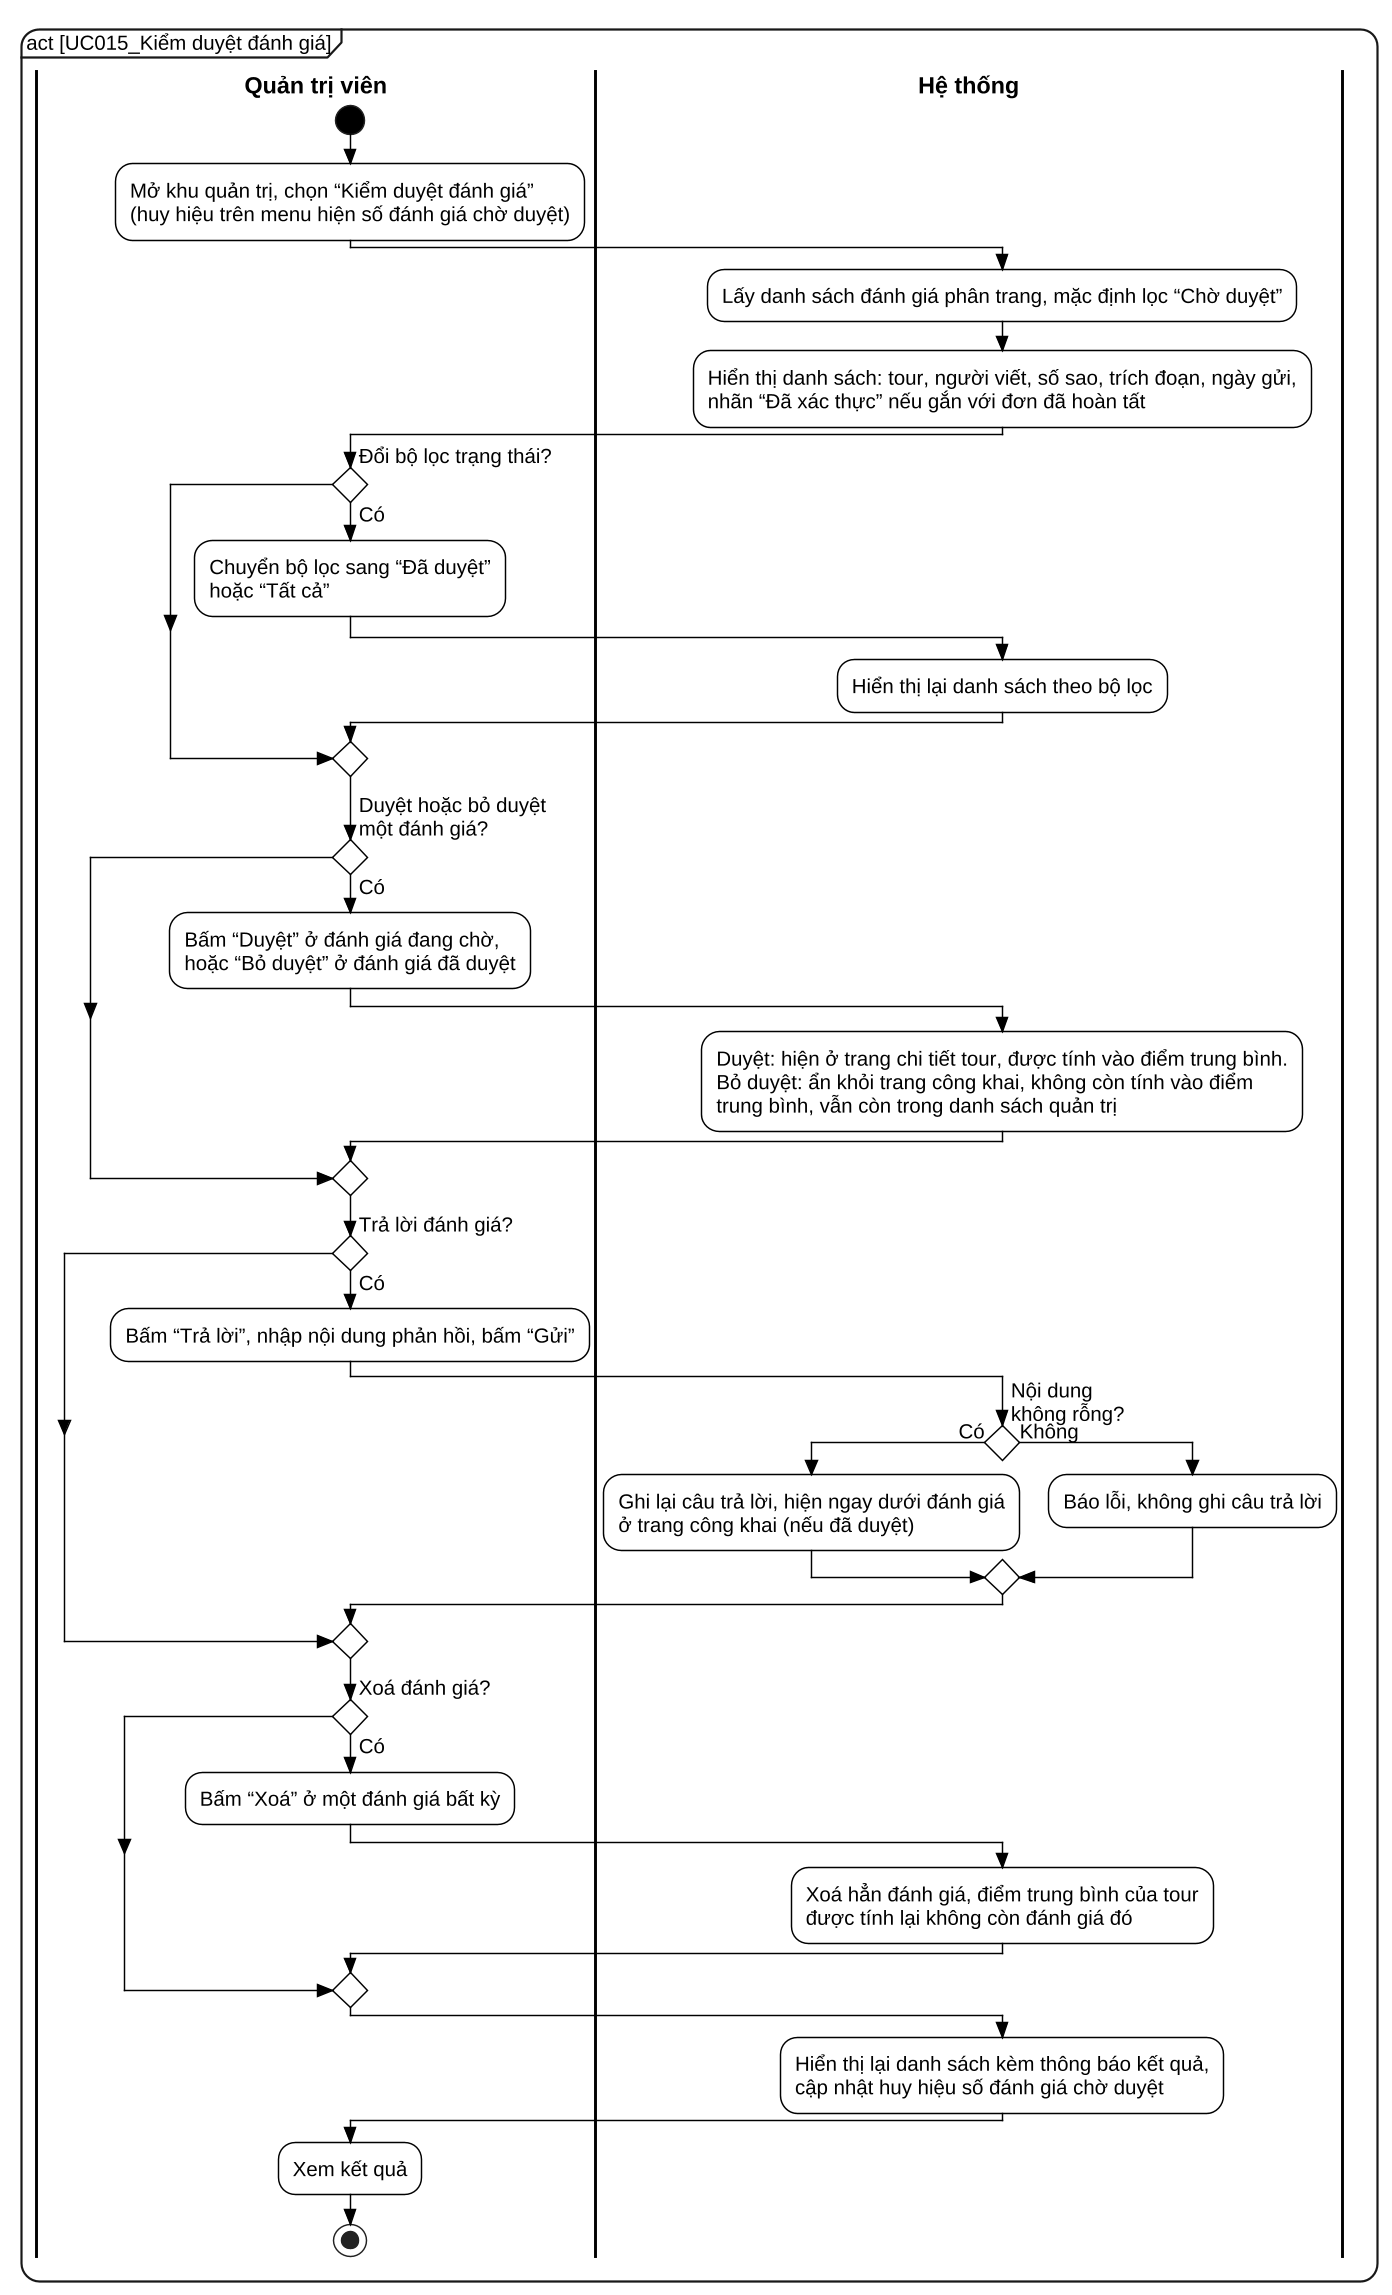

The diagram above was rendered by PlantUML. Its source (embedded in the PNG):
@startuml UC015_activity
skinparam dpi 140
skinparam defaultFontName "Liberation Sans"
skinparam defaultFontSize 14
skinparam backgroundColor white
skinparam shadowing false
skinparam RoundCorner 24
skinparam ArrowColor black
skinparam ArrowThickness 1.1
skinparam ConditionStyle diamond
skinparam ConditionEndStyle diamond
skinparam style strictuml
skinparam activity {
  BackgroundColor white
  BorderColor black
  BorderThickness 1
  DiamondBackgroundColor white
  DiamondBorderColor black
  StartColor black
  EndColor black
}
skinparam swimlane {
  BorderColor black
  BorderThickness 2
  TitleFontStyle bold
  TitleFontSize 16
}
skinparam wrapWidth 600
mainframe act [UC015_Kiểm duyệt đánh giá]
|Quản trị viên|
start
:Mở khu quản trị, chọn “Kiểm duyệt đánh giá”\n(huy hiệu trên menu hiện số đánh giá chờ duyệt);
|Hệ thống|
:Lấy danh sách đánh giá phân trang, mặc định lọc “Chờ duyệt”;
:Hiển thị danh sách: tour, người viết, số sao, trích đoạn, ngày gửi,\nnhãn “Đã xác thực” nếu gắn với đơn đã hoàn tất;
|Quản trị viên|
if (Đổi bộ lọc trạng thái?) then (Có)
  :Chuyển bộ lọc sang “Đã duyệt”\nhoặc “Tất cả”;
  |Hệ thống|
  :Hiển thị lại danh sách theo bộ lọc;
  |Quản trị viên|
endif
if (Duyệt hoặc bỏ duyệt\nmột đánh giá?) then (Có)
  :Bấm “Duyệt” ở đánh giá đang chờ,\nhoặc “Bỏ duyệt” ở đánh giá đã duyệt;
  |Hệ thống|
  :Duyệt: hiện ở trang chi tiết tour, được tính vào điểm trung bình.\nBỏ duyệt: ẩn khỏi trang công khai, không còn tính vào điểm\ntrung bình, vẫn còn trong danh sách quản trị;
  |Quản trị viên|
endif
if (Trả lời đánh giá?) then (Có)
  :Bấm “Trả lời”, nhập nội dung phản hồi, bấm “Gửi”;
  |Hệ thống|
  if (Nội dung\nkhông rỗng?) then (Có)
    :Ghi lại câu trả lời, hiện ngay dưới đánh giá\nở trang công khai (nếu đã duyệt);
  else (Không)
    :Báo lỗi, không ghi câu trả lời;
  endif
  |Quản trị viên|
endif
if (Xoá đánh giá?) then (Có)
  :Bấm “Xoá” ở một đánh giá bất kỳ;
  |Hệ thống|
  :Xoá hẳn đánh giá, điểm trung bình của tour\nđược tính lại không còn đánh giá đó;
  |Quản trị viên|
endif
|Hệ thống|
:Hiển thị lại danh sách kèm thông báo kết quả,\ncập nhật huy hiệu số đánh giá chờ duyệt;
|Quản trị viên|
:Xem kết quả;
stop
@enduml